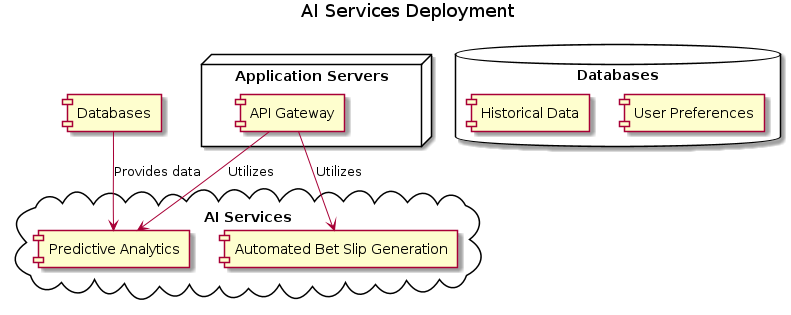

The diagram above was rendered by PlantUML. Its source (embedded in the PNG):
@startuml

title AI Services Deployment

cloud "AI Services" {
  [Automated Bet Slip Generation]
  [Predictive Analytics]
}

node "Application Servers" {
  [API Gateway]
}

database "Databases" {
  [User Preferences]
  [Historical Data]
}

[API Gateway] --> [Automated Bet Slip Generation] : Utilizes
[API Gateway] --> [Predictive Analytics] : Utilizes

[Databases] --> [Predictive Analytics] : Provides data

@enduml